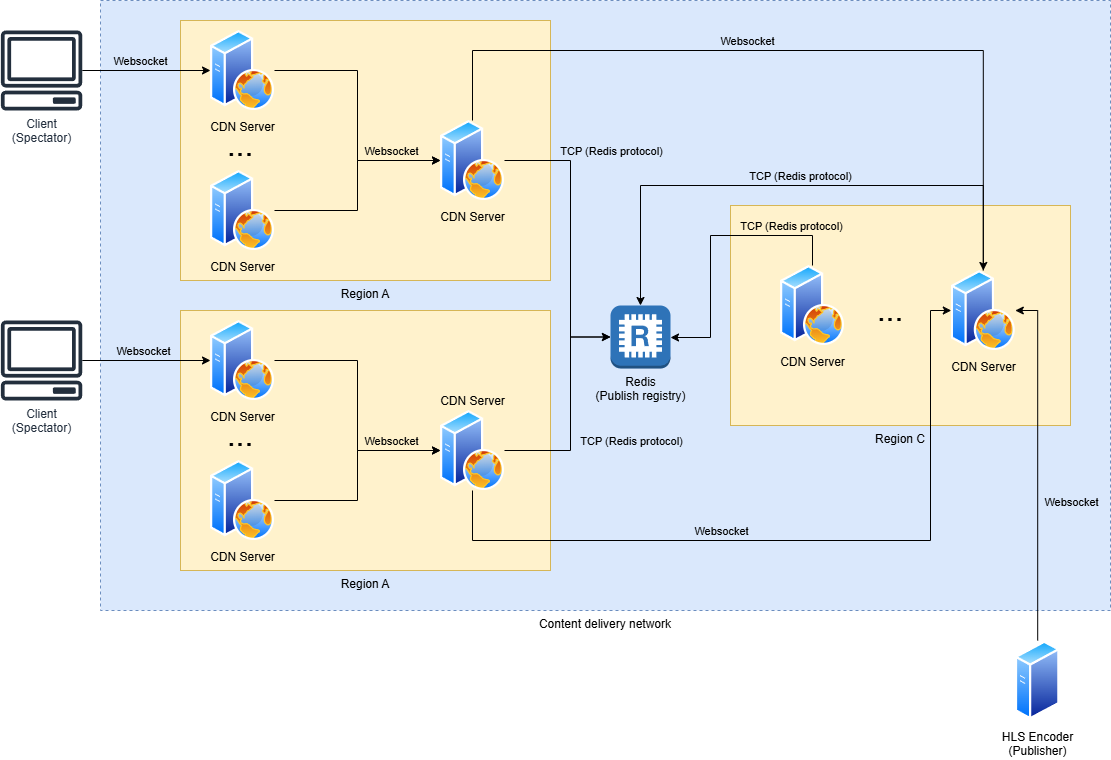

The diagram above was exported from draw.io. Its source (the exported page's mxGraphModel, read from the mxfile embedded in the PNG):
<mxGraphModel dx="1434" dy="780" grid="1" gridSize="10" guides="1" tooltips="1" connect="1" arrows="1" fold="1" page="1" pageScale="1" pageWidth="1169" pageHeight="1654" math="0" shadow="0">
  <root>
    <mxCell id="0" />
    <mxCell id="1" parent="0" />
    <mxCell id="P5cqmYQWpr9F72onbuW7-4" value="Content delivery network" style="rounded=0;whiteSpace=wrap;html=1;labelPosition=center;verticalLabelPosition=bottom;align=center;verticalAlign=top;dashed=1;fillColor=#dae8fc;strokeColor=#6c8ebf;" vertex="1" parent="1">
      <mxGeometry x="110" y="40" width="1010" height="610" as="geometry" />
    </mxCell>
    <mxCell id="P5cqmYQWpr9F72onbuW7-36" value="Region A" style="rounded=0;whiteSpace=wrap;html=1;fillColor=#fff2cc;strokeColor=#d6b656;labelPosition=center;verticalLabelPosition=bottom;align=center;verticalAlign=top;" vertex="1" parent="1">
      <mxGeometry x="190" y="350" width="370" height="260" as="geometry" />
    </mxCell>
    <mxCell id="P5cqmYQWpr9F72onbuW7-6" value="Region A" style="rounded=0;whiteSpace=wrap;html=1;fillColor=#fff2cc;strokeColor=#d6b656;labelPosition=center;verticalLabelPosition=bottom;align=center;verticalAlign=top;" vertex="1" parent="1">
      <mxGeometry x="190" y="60" width="370" height="260" as="geometry" />
    </mxCell>
    <mxCell id="P5cqmYQWpr9F72onbuW7-9" value="Region C" style="rounded=0;whiteSpace=wrap;html=1;fillColor=#fff2cc;strokeColor=#d6b656;labelPosition=center;verticalLabelPosition=bottom;align=center;verticalAlign=top;" vertex="1" parent="1">
      <mxGeometry x="740" y="245" width="340" height="220" as="geometry" />
    </mxCell>
    <mxCell id="P5cqmYQWpr9F72onbuW7-45" style="edgeStyle=orthogonalEdgeStyle;rounded=0;orthogonalLoop=1;jettySize=auto;html=1;entryX=0;entryY=0.5;entryDx=0;entryDy=0;" edge="1" parent="1" source="P5cqmYQWpr9F72onbuW7-1" target="P5cqmYQWpr9F72onbuW7-27">
      <mxGeometry relative="1" as="geometry" />
    </mxCell>
    <mxCell id="P5cqmYQWpr9F72onbuW7-46" value="Websocket" style="edgeLabel;html=1;align=center;verticalAlign=middle;resizable=0;points=[];labelBackgroundColor=none;" vertex="1" connectable="0" parent="P5cqmYQWpr9F72onbuW7-45">
      <mxGeometry x="0.0331" y="1" relative="1" as="geometry">
        <mxPoint x="-8" y="-9" as="offset" />
      </mxGeometry>
    </mxCell>
    <mxCell id="P5cqmYQWpr9F72onbuW7-1" value="Client&lt;div&gt;(Spectator)&lt;/div&gt;" style="sketch=0;outlineConnect=0;fontColor=#232F3E;gradientColor=none;fillColor=#232F3D;strokeColor=none;dashed=0;verticalLabelPosition=bottom;verticalAlign=top;align=center;html=1;fontSize=12;fontStyle=0;aspect=fixed;pointerEvents=1;shape=mxgraph.aws4.client;" vertex="1" parent="1">
      <mxGeometry x="10" y="70" width="82.11" height="80" as="geometry" />
    </mxCell>
    <mxCell id="P5cqmYQWpr9F72onbuW7-16" style="edgeStyle=orthogonalEdgeStyle;rounded=0;orthogonalLoop=1;jettySize=auto;html=1;entryX=1;entryY=0.5;entryDx=0;entryDy=0;" edge="1" parent="1" source="P5cqmYQWpr9F72onbuW7-2" target="P5cqmYQWpr9F72onbuW7-11">
      <mxGeometry relative="1" as="geometry" />
    </mxCell>
    <mxCell id="P5cqmYQWpr9F72onbuW7-17" value="Websocket" style="edgeLabel;html=1;align=center;verticalAlign=middle;resizable=0;points=[];labelBackgroundColor=none;" vertex="1" connectable="0" parent="P5cqmYQWpr9F72onbuW7-16">
      <mxGeometry x="-0.2547" y="-2" relative="1" as="geometry">
        <mxPoint x="31" y="-8" as="offset" />
      </mxGeometry>
    </mxCell>
    <mxCell id="P5cqmYQWpr9F72onbuW7-2" value="HLS Encoder&lt;div&gt;(Publisher)&lt;/div&gt;" style="image;aspect=fixed;perimeter=ellipsePerimeter;html=1;align=center;shadow=0;dashed=0;spacingTop=3;image=img/lib/active_directory/generic_server.svg;" vertex="1" parent="1">
      <mxGeometry x="1024.8" y="680" width="44.8" height="80" as="geometry" />
    </mxCell>
    <mxCell id="P5cqmYQWpr9F72onbuW7-44" style="edgeStyle=orthogonalEdgeStyle;rounded=0;orthogonalLoop=1;jettySize=auto;html=1;entryX=0;entryY=0.5;entryDx=0;entryDy=0;" edge="1" parent="1" source="P5cqmYQWpr9F72onbuW7-5" target="P5cqmYQWpr9F72onbuW7-39">
      <mxGeometry relative="1" as="geometry" />
    </mxCell>
    <mxCell id="P5cqmYQWpr9F72onbuW7-47" value="Websocket" style="edgeLabel;html=1;align=center;verticalAlign=middle;resizable=0;points=[];labelBackgroundColor=none;" vertex="1" connectable="0" parent="P5cqmYQWpr9F72onbuW7-44">
      <mxGeometry x="-0.0449" y="1" relative="1" as="geometry">
        <mxPoint y="-9" as="offset" />
      </mxGeometry>
    </mxCell>
    <mxCell id="P5cqmYQWpr9F72onbuW7-5" value="Client&lt;div&gt;(Spectator)&lt;/div&gt;" style="sketch=0;outlineConnect=0;fontColor=#232F3E;gradientColor=none;fillColor=#232F3D;strokeColor=none;dashed=0;verticalLabelPosition=bottom;verticalAlign=top;align=center;html=1;fontSize=12;fontStyle=0;aspect=fixed;pointerEvents=1;shape=mxgraph.aws4.client;" vertex="1" parent="1">
      <mxGeometry x="10" y="360" width="82.11" height="80" as="geometry" />
    </mxCell>
    <mxCell id="P5cqmYQWpr9F72onbuW7-10" value="Redis&lt;div&gt;(Publish registry)&lt;/div&gt;" style="outlineConnect=0;dashed=0;verticalLabelPosition=bottom;verticalAlign=top;align=center;html=1;shape=mxgraph.aws3.redis;fillColor=#2E73B8;gradientColor=none;" vertex="1" parent="1">
      <mxGeometry x="620" y="345" width="60" height="63" as="geometry" />
    </mxCell>
    <mxCell id="P5cqmYQWpr9F72onbuW7-11" value="CDN Server" style="image;aspect=fixed;perimeter=ellipsePerimeter;html=1;align=center;shadow=0;dashed=0;spacingTop=3;image=img/lib/active_directory/web_server.svg;labelBackgroundColor=none;labelPosition=center;verticalLabelPosition=bottom;verticalAlign=top;" vertex="1" parent="1">
      <mxGeometry x="960.8" y="310" width="64" height="80" as="geometry" />
    </mxCell>
    <mxCell id="P5cqmYQWpr9F72onbuW7-20" style="edgeStyle=orthogonalEdgeStyle;rounded=0;orthogonalLoop=1;jettySize=auto;html=1;" edge="1" parent="1" source="P5cqmYQWpr9F72onbuW7-13" target="P5cqmYQWpr9F72onbuW7-10">
      <mxGeometry relative="1" as="geometry">
        <Array as="points">
          <mxPoint x="822" y="275" />
          <mxPoint x="720" y="275" />
          <mxPoint x="720" y="377" />
        </Array>
      </mxGeometry>
    </mxCell>
    <mxCell id="P5cqmYQWpr9F72onbuW7-25" value="TCP (Redis protocol)" style="edgeLabel;html=1;align=center;verticalAlign=middle;resizable=0;points=[];labelBackgroundColor=none;" vertex="1" connectable="0" parent="P5cqmYQWpr9F72onbuW7-20">
      <mxGeometry x="-0.4015" y="2" relative="1" as="geometry">
        <mxPoint x="30" y="-12" as="offset" />
      </mxGeometry>
    </mxCell>
    <mxCell id="P5cqmYQWpr9F72onbuW7-13" value="CDN Server" style="image;aspect=fixed;perimeter=ellipsePerimeter;html=1;align=center;shadow=0;dashed=0;spacingTop=3;image=img/lib/active_directory/web_server.svg;labelBackgroundColor=none;" vertex="1" parent="1">
      <mxGeometry x="790" y="305" width="64" height="80" as="geometry" />
    </mxCell>
    <mxCell id="P5cqmYQWpr9F72onbuW7-14" value="&lt;font style=&quot;font-size: 32px;&quot;&gt;...&lt;/font&gt;" style="text;html=1;align=center;verticalAlign=middle;whiteSpace=wrap;rounded=0;" vertex="1" parent="1">
      <mxGeometry x="870" y="335" width="60" height="30" as="geometry" />
    </mxCell>
    <mxCell id="P5cqmYQWpr9F72onbuW7-21" style="edgeStyle=orthogonalEdgeStyle;rounded=0;orthogonalLoop=1;jettySize=auto;html=1;entryX=0.5;entryY=0;entryDx=0;entryDy=0;entryPerimeter=0;" edge="1" parent="1" source="P5cqmYQWpr9F72onbuW7-11" target="P5cqmYQWpr9F72onbuW7-10">
      <mxGeometry relative="1" as="geometry">
        <Array as="points">
          <mxPoint x="993" y="225" />
          <mxPoint x="650" y="225" />
        </Array>
      </mxGeometry>
    </mxCell>
    <mxCell id="P5cqmYQWpr9F72onbuW7-24" value="TCP (Redis protocol)" style="edgeLabel;html=1;align=center;verticalAlign=middle;resizable=0;points=[];labelBackgroundColor=none;" vertex="1" connectable="0" parent="P5cqmYQWpr9F72onbuW7-21">
      <mxGeometry x="-0.1829" y="1" relative="1" as="geometry">
        <mxPoint x="-44" y="-11" as="offset" />
      </mxGeometry>
    </mxCell>
    <mxCell id="P5cqmYQWpr9F72onbuW7-55" style="edgeStyle=orthogonalEdgeStyle;rounded=0;orthogonalLoop=1;jettySize=auto;html=1;entryX=0;entryY=0.5;entryDx=0;entryDy=0;" edge="1" parent="1" source="P5cqmYQWpr9F72onbuW7-37" target="P5cqmYQWpr9F72onbuW7-11">
      <mxGeometry relative="1" as="geometry">
        <Array as="points">
          <mxPoint x="482" y="580" />
          <mxPoint x="940" y="580" />
          <mxPoint x="940" y="350" />
        </Array>
      </mxGeometry>
    </mxCell>
    <mxCell id="P5cqmYQWpr9F72onbuW7-56" value="Websocket" style="edgeLabel;html=1;align=center;verticalAlign=middle;resizable=0;points=[];labelBackgroundColor=none;" vertex="1" connectable="0" parent="P5cqmYQWpr9F72onbuW7-55">
      <mxGeometry x="-0.1882" y="-3" relative="1" as="geometry">
        <mxPoint x="-10" y="-13" as="offset" />
      </mxGeometry>
    </mxCell>
    <mxCell id="P5cqmYQWpr9F72onbuW7-37" value="CDN Server" style="image;aspect=fixed;perimeter=ellipsePerimeter;html=1;align=center;shadow=0;dashed=0;spacingTop=3;image=img/lib/active_directory/web_server.svg;labelBackgroundColor=none;labelPosition=center;verticalLabelPosition=top;verticalAlign=bottom;" vertex="1" parent="1">
      <mxGeometry x="450" y="450" width="64" height="80" as="geometry" />
    </mxCell>
    <mxCell id="P5cqmYQWpr9F72onbuW7-38" style="edgeStyle=orthogonalEdgeStyle;rounded=0;orthogonalLoop=1;jettySize=auto;html=1;entryX=0;entryY=0.5;entryDx=0;entryDy=0;" edge="1" parent="1" source="P5cqmYQWpr9F72onbuW7-39" target="P5cqmYQWpr9F72onbuW7-37">
      <mxGeometry relative="1" as="geometry" />
    </mxCell>
    <mxCell id="P5cqmYQWpr9F72onbuW7-39" value="CDN Server" style="image;aspect=fixed;perimeter=ellipsePerimeter;html=1;align=center;shadow=0;dashed=0;spacingTop=3;image=img/lib/active_directory/web_server.svg;labelBackgroundColor=none;" vertex="1" parent="1">
      <mxGeometry x="220" y="360" width="64" height="80" as="geometry" />
    </mxCell>
    <mxCell id="P5cqmYQWpr9F72onbuW7-40" style="edgeStyle=orthogonalEdgeStyle;rounded=0;orthogonalLoop=1;jettySize=auto;html=1;" edge="1" parent="1" source="P5cqmYQWpr9F72onbuW7-42" target="P5cqmYQWpr9F72onbuW7-37">
      <mxGeometry relative="1" as="geometry" />
    </mxCell>
    <mxCell id="P5cqmYQWpr9F72onbuW7-41" value="Websocket" style="edgeLabel;html=1;align=center;verticalAlign=middle;resizable=0;points=[];labelBackgroundColor=none;" vertex="1" connectable="0" parent="P5cqmYQWpr9F72onbuW7-40">
      <mxGeometry x="0.5278" y="-2" relative="1" as="geometry">
        <mxPoint x="1" y="-12" as="offset" />
      </mxGeometry>
    </mxCell>
    <mxCell id="P5cqmYQWpr9F72onbuW7-42" value="CDN Server" style="image;aspect=fixed;perimeter=ellipsePerimeter;html=1;align=center;shadow=0;dashed=0;spacingTop=3;image=img/lib/active_directory/web_server.svg;labelBackgroundColor=none;" vertex="1" parent="1">
      <mxGeometry x="220" y="500" width="64" height="80" as="geometry" />
    </mxCell>
    <mxCell id="P5cqmYQWpr9F72onbuW7-43" value="&lt;font style=&quot;font-size: 32px;&quot;&gt;...&lt;/font&gt;" style="text;html=1;align=center;verticalAlign=middle;whiteSpace=wrap;rounded=0;" vertex="1" parent="1">
      <mxGeometry x="220" y="460" width="60" height="30" as="geometry" />
    </mxCell>
    <mxCell id="P5cqmYQWpr9F72onbuW7-53" style="edgeStyle=orthogonalEdgeStyle;rounded=0;orthogonalLoop=1;jettySize=auto;html=1;entryX=0.5;entryY=0;entryDx=0;entryDy=0;" edge="1" parent="1" source="P5cqmYQWpr9F72onbuW7-26" target="P5cqmYQWpr9F72onbuW7-11">
      <mxGeometry relative="1" as="geometry">
        <Array as="points">
          <mxPoint x="482" y="90" />
          <mxPoint x="993" y="90" />
        </Array>
      </mxGeometry>
    </mxCell>
    <mxCell id="P5cqmYQWpr9F72onbuW7-54" value="Websocket" style="edgeLabel;html=1;align=center;verticalAlign=middle;resizable=0;points=[];labelBackgroundColor=none;" vertex="1" connectable="0" parent="P5cqmYQWpr9F72onbuW7-53">
      <mxGeometry x="-0.1408" y="-2" relative="1" as="geometry">
        <mxPoint y="-12" as="offset" />
      </mxGeometry>
    </mxCell>
    <mxCell id="P5cqmYQWpr9F72onbuW7-26" value="CDN Server" style="image;aspect=fixed;perimeter=ellipsePerimeter;html=1;align=center;shadow=0;dashed=0;spacingTop=3;image=img/lib/active_directory/web_server.svg;labelBackgroundColor=none;" vertex="1" parent="1">
      <mxGeometry x="450" y="160" width="64" height="80" as="geometry" />
    </mxCell>
    <mxCell id="P5cqmYQWpr9F72onbuW7-30" style="edgeStyle=orthogonalEdgeStyle;rounded=0;orthogonalLoop=1;jettySize=auto;html=1;entryX=0;entryY=0.5;entryDx=0;entryDy=0;" edge="1" parent="1" source="P5cqmYQWpr9F72onbuW7-27" target="P5cqmYQWpr9F72onbuW7-26">
      <mxGeometry relative="1" as="geometry" />
    </mxCell>
    <mxCell id="P5cqmYQWpr9F72onbuW7-27" value="CDN Server" style="image;aspect=fixed;perimeter=ellipsePerimeter;html=1;align=center;shadow=0;dashed=0;spacingTop=3;image=img/lib/active_directory/web_server.svg;labelBackgroundColor=none;" vertex="1" parent="1">
      <mxGeometry x="220" y="70" width="64" height="80" as="geometry" />
    </mxCell>
    <mxCell id="P5cqmYQWpr9F72onbuW7-31" style="edgeStyle=orthogonalEdgeStyle;rounded=0;orthogonalLoop=1;jettySize=auto;html=1;" edge="1" parent="1" source="P5cqmYQWpr9F72onbuW7-28" target="P5cqmYQWpr9F72onbuW7-26">
      <mxGeometry relative="1" as="geometry" />
    </mxCell>
    <mxCell id="P5cqmYQWpr9F72onbuW7-32" value="Websocket" style="edgeLabel;html=1;align=center;verticalAlign=middle;resizable=0;points=[];labelBackgroundColor=none;" vertex="1" connectable="0" parent="P5cqmYQWpr9F72onbuW7-31">
      <mxGeometry x="0.5278" y="-2" relative="1" as="geometry">
        <mxPoint x="1" y="-12" as="offset" />
      </mxGeometry>
    </mxCell>
    <mxCell id="P5cqmYQWpr9F72onbuW7-28" value="CDN Server" style="image;aspect=fixed;perimeter=ellipsePerimeter;html=1;align=center;shadow=0;dashed=0;spacingTop=3;image=img/lib/active_directory/web_server.svg;labelBackgroundColor=none;" vertex="1" parent="1">
      <mxGeometry x="220" y="210" width="64" height="80" as="geometry" />
    </mxCell>
    <mxCell id="P5cqmYQWpr9F72onbuW7-29" value="&lt;font style=&quot;font-size: 32px;&quot;&gt;...&lt;/font&gt;" style="text;html=1;align=center;verticalAlign=middle;whiteSpace=wrap;rounded=0;" vertex="1" parent="1">
      <mxGeometry x="220" y="170" width="60" height="30" as="geometry" />
    </mxCell>
    <mxCell id="P5cqmYQWpr9F72onbuW7-49" style="edgeStyle=orthogonalEdgeStyle;rounded=0;orthogonalLoop=1;jettySize=auto;html=1;entryX=0;entryY=0.5;entryDx=0;entryDy=0;entryPerimeter=0;" edge="1" parent="1" source="P5cqmYQWpr9F72onbuW7-37" target="P5cqmYQWpr9F72onbuW7-10">
      <mxGeometry relative="1" as="geometry">
        <Array as="points">
          <mxPoint x="580" y="490" />
          <mxPoint x="580" y="377" />
        </Array>
      </mxGeometry>
    </mxCell>
    <mxCell id="P5cqmYQWpr9F72onbuW7-50" value="TCP (Redis protocol)" style="edgeLabel;html=1;align=center;verticalAlign=middle;resizable=0;points=[];labelBackgroundColor=none;" vertex="1" connectable="0" parent="P5cqmYQWpr9F72onbuW7-49">
      <mxGeometry x="-0.3166" relative="1" as="geometry">
        <mxPoint x="60" y="-1" as="offset" />
      </mxGeometry>
    </mxCell>
    <mxCell id="P5cqmYQWpr9F72onbuW7-51" style="edgeStyle=orthogonalEdgeStyle;rounded=0;orthogonalLoop=1;jettySize=auto;html=1;entryX=0;entryY=0.5;entryDx=0;entryDy=0;entryPerimeter=0;" edge="1" parent="1" source="P5cqmYQWpr9F72onbuW7-26" target="P5cqmYQWpr9F72onbuW7-10">
      <mxGeometry relative="1" as="geometry">
        <Array as="points">
          <mxPoint x="580" y="200" />
          <mxPoint x="580" y="377" />
        </Array>
      </mxGeometry>
    </mxCell>
    <mxCell id="P5cqmYQWpr9F72onbuW7-52" value="TCP (Redis protocol)" style="edgeLabel;html=1;align=center;verticalAlign=middle;resizable=0;points=[];labelBackgroundColor=none;" vertex="1" connectable="0" parent="P5cqmYQWpr9F72onbuW7-51">
      <mxGeometry x="-0.4265" y="3" relative="1" as="geometry">
        <mxPoint x="37" y="-25" as="offset" />
      </mxGeometry>
    </mxCell>
  </root>
</mxGraphModel>